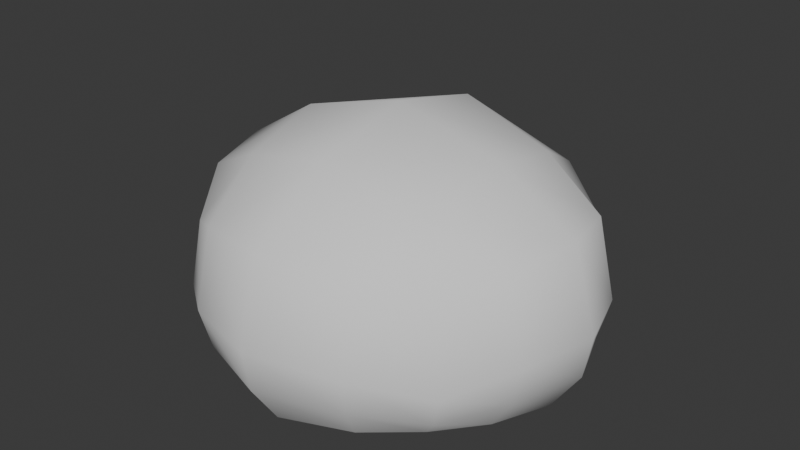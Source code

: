 # Source: arbusto_v1_auo1003.blend  (saved by Blender 4.5.90; exported with 4.5.12 LTS)
import bpy
from mathutils import Matrix  # noqa: F401  (used for matrix-valued properties, if any)

bpy.ops.wm.read_factory_settings(use_empty=True)
scene = bpy.context.scene
scene.name = 'Scene'

# ---- collections
col_collection = bpy.data.collections.new('Collection'); scene.collection.children.link(col_collection)

# ---- world
world_world = bpy.data.worlds.new('World'); scene.world = world_world
world_world.use_nodes = True; world_world.node_tree.nodes.clear()
_N = world_world.node_tree.nodes; _L = world_world.node_tree.links
n0 = _N.new('ShaderNodeOutputWorld'); n0.name = 'World Output'; n0.location = (200, 100)
n1 = _N.new('ShaderNodeBackground'); n1.name = 'Background'; n1.location = (-200, 100)
n1.inputs[0].default_value = (0.05088, 0.05088, 0.05088, 1.0)
_L.new(n1.outputs[0], n0.inputs[0])
n0.is_active_output = True
world_world.color = (0.05088, 0.05088, 0.05088)
world_world.sun_shadow_jitter_overblur = 0.0

# ---- meshes
me_cube_008 = bpy.data.meshes.new('Cube.008')
me_cube_008.from_pydata([(-1.404, -1.405, 0.5991), (-1.404, 1.405, 0.5991), (1.404, -1.405, 0.5991), (1.404, 1.405, 0.5991), (-1.153, -1.154, -1.12), (-1.904, 5.722e-06, 1.087), (-1.153, 1.154, -1.12), (-1.134e-08, 2.077, 1.087), (1.153, 1.154, -1.12), (1.904, 5.722e-06, 1.087), (1.153, -1.154, -1.12), (4.517e-09, -2.077, 1.087), (-1.766, 5.722e-06, -1.12), (1.693e-08, 1.926, -1.12), (1.766, 5.722e-06, -1.12), (-2.578e-08, -1.926, -1.12), (5.027e-09, 5.722e-06, 2.112), (0.8255, 1.833, 0.9419), (0.8255, -1.833, 0.9419), (0.6778, 1.613, -1.12), (0.6778, -1.613, -1.12), (1.119, 5.722e-06, 1.715), (-0.8255, 1.833, 0.9419), (-0.8255, -1.833, 0.9419), (-0.6778, 1.613, -1.12), (-0.6778, -1.613, -1.12), (-1.119, 5.722e-06, 1.715), (-1.733, 0.7815, 0.9913), (1.733, 0.7815, 0.9913), (-1.524, 0.6417, -1.12), (1.524, 0.6417, -1.12), (-3.789e-09, 1.155, 1.814), (1.019, 1.02, 1.452), (-1.019, 1.02, 1.452), (-1.733, -0.7815, 0.9913), (1.733, -0.7815, 0.9913), (-1.524, -0.6417, -1.12), (1.524, -0.6417, -1.12), (5.027e-09, -1.155, 1.814), (1.019, -1.02, 1.452), (-1.019, -1.02, 1.452), (-1.493, -1.494, -0.286), (-1.493, 1.494, -0.286), (1.493, 1.494, -0.286), (1.493, -1.494, -0.286), (-2.143, 5.722e-06, -0.0008942), (2.717e-09, 2.338, -0.0008942), (2.143, 5.722e-06, -0.0008942), (-1.296e-08, -2.338, -0.0008941), (0.8778, -2.012, -0.08585), (0.8778, 2.012, -0.08585), (-0.8778, -2.012, -0.08585), (-0.8778, 2.012, -0.08585), (1.902, 0.831, -0.05704), (-1.902, 0.831, -0.05704), (1.902, -0.831, -0.05704), (-1.902, -0.831, -0.05704), (-1.396, 1.398, -0.7079), (1.396, 1.398, -0.7079), (1.396, -1.398, -0.7079), (-2.063, 5.722e-06, -0.5574), (1.115e-08, 2.25, -0.5574), (2.063, 5.722e-06, -0.5574), (-1.967e-08, -2.25, -0.5574), (0.821, -1.913, -0.6022), (0.821, 1.913, -0.6022), (-0.821, -1.913, -0.6022), (-0.821, 1.913, -0.6022), (1.808, 0.7772, -0.587), (-1.808, 0.7772, -0.587), (1.808, -0.7772, -0.587), (-1.808, -0.7772, -0.587), (-1.396, -1.398, -0.7079)], [], [(56, 34, 5, 45), (54, 27, 1, 42), (52, 22, 7, 46), (50, 17, 3, 43), (53, 28, 9, 47), (55, 35, 2, 44), (49, 18, 11, 48), (51, 23, 0, 41), (32, 31, 16, 21), (33, 27, 5, 26), (40, 34, 0, 23), (39, 38, 11, 18), (35, 39, 18, 2), (28, 32, 21, 9), (44, 2, 18, 49), (46, 7, 17, 50), (38, 40, 23, 11), (31, 33, 26, 16), (48, 11, 23, 51), (42, 1, 22, 52), (7, 22, 33, 31), (3, 17, 32, 28), (22, 1, 27, 33), (17, 7, 31, 32), (43, 3, 28, 53), (45, 5, 27, 54), (16, 26, 40, 38), (9, 21, 39, 35), (21, 16, 38, 39), (26, 5, 34, 40), (47, 9, 35, 55), (41, 0, 34, 56), (72, 41, 56, 71), (62, 47, 55, 70), (60, 45, 54, 69), (58, 43, 53, 68), (57, 42, 52, 67), (63, 48, 51, 66), (61, 46, 50, 65), (59, 44, 49, 64), (66, 51, 41, 72), (64, 49, 48, 63), (70, 55, 44, 59), (68, 53, 47, 62), (65, 50, 43, 58), (67, 52, 46, 61), (69, 54, 42, 57), (71, 56, 45, 60), (36, 71, 60, 12), (29, 69, 57, 6), (24, 67, 61, 13), (19, 65, 58, 8), (30, 68, 62, 14), (37, 70, 59, 10), (20, 64, 63, 15), (25, 66, 72, 4), (10, 59, 64, 20), (13, 61, 65, 19), (15, 63, 66, 25), (6, 57, 67, 24), (8, 58, 68, 30), (12, 60, 69, 29), (14, 62, 70, 37), (4, 72, 71, 36)])
me_cube_008.polygons.foreach_set('use_smooth', [True] * 64)
_uv = me_cube_008.uv_layers.new(name='UVMap')
_uv.uv.foreach_set('vector', [0.4794, 0.6702, 0.6161, 0.6697, 0.6275, 0.7755, 0.4868, 0.7755, 0.4794, 0.8808, 0.6161, 0.8813, 0.567, 0.9762, 0.4481, 0.9812, 0.1518, 0.8965, 0.0174, 0.8998, -2.458e-09, 0.7849, 0.1406, 0.7849, 0.1518, 0.6733, 0.0174, 0.67, 0.06031, 0.5724, 0.1807, 0.5698, 0.7906, 0.6702, 0.9274, 0.6697, 0.9388, 0.7755, 0.798, 0.7755, 0.7906, 0.8808, 0.9274, 0.8813, 0.8782, 0.9762, 0.7593, 0.9812, 0.8565, 0.1645, 0.8598, 0.2989, 0.7448, 0.3163, 0.7448, 0.1757, 0.6332, 0.1645, 0.6299, 0.2989, 0.5323, 0.256, 0.5297, 0.1356, 0.3762, 0.4359, 0.2441, 0.4191, 0.2649, 0.2849, 0.4002, 0.3059, 0.1131, 0.3951, -1.57e-08, 0.3592, -1.066e-08, 0.2439, 0.1295, 0.2639, 0.1535, 0.1339, 0.03492, 0.1339, 0.07242, 0.02449, 0.1845, 0.005227, 0.4166, 0.1747, 0.2857, 0.1507, 0.309, -1.139e-07, 0.4261, 0.04267, 0.5297, 0.2106, 0.4166, 0.1747, 0.4261, 0.04267, 0.5271, 0.09494, 0.4948, 0.4359, 0.3762, 0.4359, 0.4002, 0.3059, 0.5297, 0.3259, 0.9599, 0.1356, 0.9573, 0.256, 0.8598, 0.2989, 0.8565, 0.1645, 0.1406, 0.7849, -2.458e-09, 0.7849, 0.0174, 0.67, 0.1518, 0.6733, 0.2857, 0.1507, 0.1535, 0.1339, 0.1845, 0.005227, 0.309, -1.139e-07, 0.2441, 0.4191, 0.1131, 0.3951, 0.1295, 0.2639, 0.2649, 0.2849, 0.7448, 0.1757, 0.7448, 0.3163, 0.6299, 0.2989, 0.6332, 0.1645, 0.1807, 1.0, 0.06031, 0.9974, 0.0174, 0.8998, 0.1518, 0.8965, 0.2207, 0.5698, 0.1036, 0.5271, 0.1131, 0.3951, 0.2441, 0.4191, 0.4573, 0.5453, 0.3452, 0.5646, 0.3762, 0.4359, 0.4948, 0.4359, 0.1036, 0.5271, 0.00263, 0.4748, -1.57e-08, 0.3592, 0.1131, 0.3951, 0.3452, 0.5646, 0.2207, 0.5698, 0.2441, 0.4191, 0.3762, 0.4359, 0.7593, 0.5698, 0.8782, 0.5749, 0.9274, 0.6697, 0.7906, 0.6702, 0.4868, 0.7755, 0.6275, 0.7755, 0.6161, 0.8813, 0.4794, 0.8808, 0.2649, 0.2849, 0.1295, 0.2639, 0.1535, 0.1339, 0.2857, 0.1507, 0.5297, 0.3259, 0.4002, 0.3059, 0.4166, 0.1747, 0.5297, 0.2106, 0.4002, 0.3059, 0.2649, 0.2849, 0.2857, 0.1507, 0.4166, 0.1747, 0.1295, 0.2639, -1.066e-08, 0.2439, 0.03492, 0.1339, 0.1535, 0.1339, 0.798, 0.7755, 0.9388, 0.7755, 0.9274, 0.8813, 0.7906, 0.8808, 0.4481, 0.5698, 0.567, 0.5749, 0.6161, 0.6697, 0.4794, 0.6702, 0.3872, 0.5775, 0.4481, 0.5698, 0.4794, 0.6702, 0.411, 0.674, 0.731, 0.7755, 0.798, 0.7755, 0.7906, 0.8808, 0.7223, 0.8771, 0.4198, 0.7755, 0.4868, 0.7755, 0.4794, 0.8808, 0.411, 0.8771, 0.6984, 0.5775, 0.7593, 0.5698, 0.7906, 0.6702, 0.7223, 0.674, 0.2432, 0.9936, 0.1807, 1.0, 0.1518, 0.8965, 0.2182, 0.8934, 0.7448, 0.1104, 0.7448, 0.1757, 0.6332, 0.1645, 0.6364, 0.09809, 0.2059, 0.7849, 0.1406, 0.7849, 0.1518, 0.6733, 0.2182, 0.6764, 0.9535, 0.07315, 0.9599, 0.1356, 0.8565, 0.1645, 0.8533, 0.09809, 0.6364, 0.09809, 0.6332, 0.1645, 0.5297, 0.1356, 0.5361, 0.07315, 0.8533, 0.09809, 0.8565, 0.1645, 0.7448, 0.1757, 0.7448, 0.1104, 0.7223, 0.8771, 0.7906, 0.8808, 0.7593, 0.9812, 0.6984, 0.9736, 0.7223, 0.674, 0.7906, 0.6702, 0.798, 0.7755, 0.731, 0.7755, 0.2182, 0.6764, 0.1518, 0.6733, 0.1807, 0.5698, 0.2432, 0.5762, 0.2182, 0.8934, 0.1518, 0.8965, 0.1406, 0.7849, 0.2059, 0.7849, 0.411, 0.8771, 0.4794, 0.8808, 0.4481, 0.9812, 0.3872, 0.9736, 0.411, 0.674, 0.4794, 0.6702, 0.4868, 0.7755, 0.4198, 0.7755, 0.3296, 0.6813, 0.411, 0.674, 0.4198, 0.7755, 0.3378, 0.7755, 0.3296, 0.8697, 0.411, 0.8771, 0.3872, 0.9736, 0.3163, 0.955, 0.2998, 0.8892, 0.2182, 0.8934, 0.2059, 0.7849, 0.2894, 0.7849, 0.2998, 0.6806, 0.2182, 0.6764, 0.2432, 0.5762, 0.3163, 0.5904, 0.6408, 0.6813, 0.7223, 0.674, 0.731, 0.7755, 0.6491, 0.7755, 0.6408, 0.8697, 0.7223, 0.8771, 0.6984, 0.9736, 0.6275, 0.955, 0.8491, 0.01648, 0.8533, 0.09809, 0.7448, 0.1104, 0.7448, 0.02695, 0.6405, 0.01648, 0.6364, 0.09809, 0.5361, 0.07315, 0.5503, 0.0, 0.9393, 1.035e-07, 0.9535, 0.07315, 0.8533, 0.09809, 0.8491, 0.01648, 0.2894, 0.7849, 0.2059, 0.7849, 0.2182, 0.6764, 0.2998, 0.6806, 0.7448, 0.02695, 0.7448, 0.1104, 0.6364, 0.09809, 0.6405, 0.01648, 0.3163, 0.9794, 0.2432, 0.9936, 0.2182, 0.8934, 0.2998, 0.8892, 0.6275, 0.596, 0.6984, 0.5775, 0.7223, 0.674, 0.6408, 0.6813, 0.3378, 0.7755, 0.4198, 0.7755, 0.411, 0.8771, 0.3296, 0.8697, 0.6491, 0.7755, 0.731, 0.7755, 0.7223, 0.8771, 0.6408, 0.8697, 0.3163, 0.596, 0.3872, 0.5775, 0.411, 0.674, 0.3296, 0.6813])
me_cube_008.update()

# ---- objects
ob_cube_007 = bpy.data.objects.new('Cube.007', me_cube_008)

# ---- transforms, parenting, visibility, modifiers, constraints
ob_cube_007.location = (0.0, 1.907e-06, 0.0)
ob_cube_007.scale = (0.8766, 0.7746, 0.6792)

# ---- collection membership
col_collection.objects.link(ob_cube_007)

# ---- scene / render settings (as saved in the file)
scene.frame_start = 1; scene.frame_end = 250; scene.frame_set(1)
scene.render.engine = 'BLENDER_EEVEE_NEXT'
bpy.context.view_layer.update()

# ---- added for rendering (the .blend has no active camera and no usable light): camera, sun
cam_auto = bpy.data.cameras.new('AutoCamera')
cam_auto.lens = 50.0
cam_auto.sensor_width = 36.0
cam_auto.clip_end = 1000.0
ob_auto_camera = bpy.data.objects.new('AutoCamera', cam_auto)
scene.collection.objects.link(ob_auto_camera)
ob_auto_camera.location = (5.23806, -6.28567, 4.52742)
ob_auto_camera.rotation_euler = (1.09748, -7.21219e-08, 0.694738)
scene.camera = ob_auto_camera
light_auto_sun = bpy.data.lights.new('AutoSun', 'SUN')
light_auto_sun.energy = 3.0
light_auto_sun.angle = 0.0523599
ob_auto_sun = bpy.data.objects.new('AutoSun', light_auto_sun)
scene.collection.objects.link(ob_auto_sun)
ob_auto_sun.rotation_euler = (0.872665, 0.174533, 0.523599)
bpy.context.view_layer.update()
